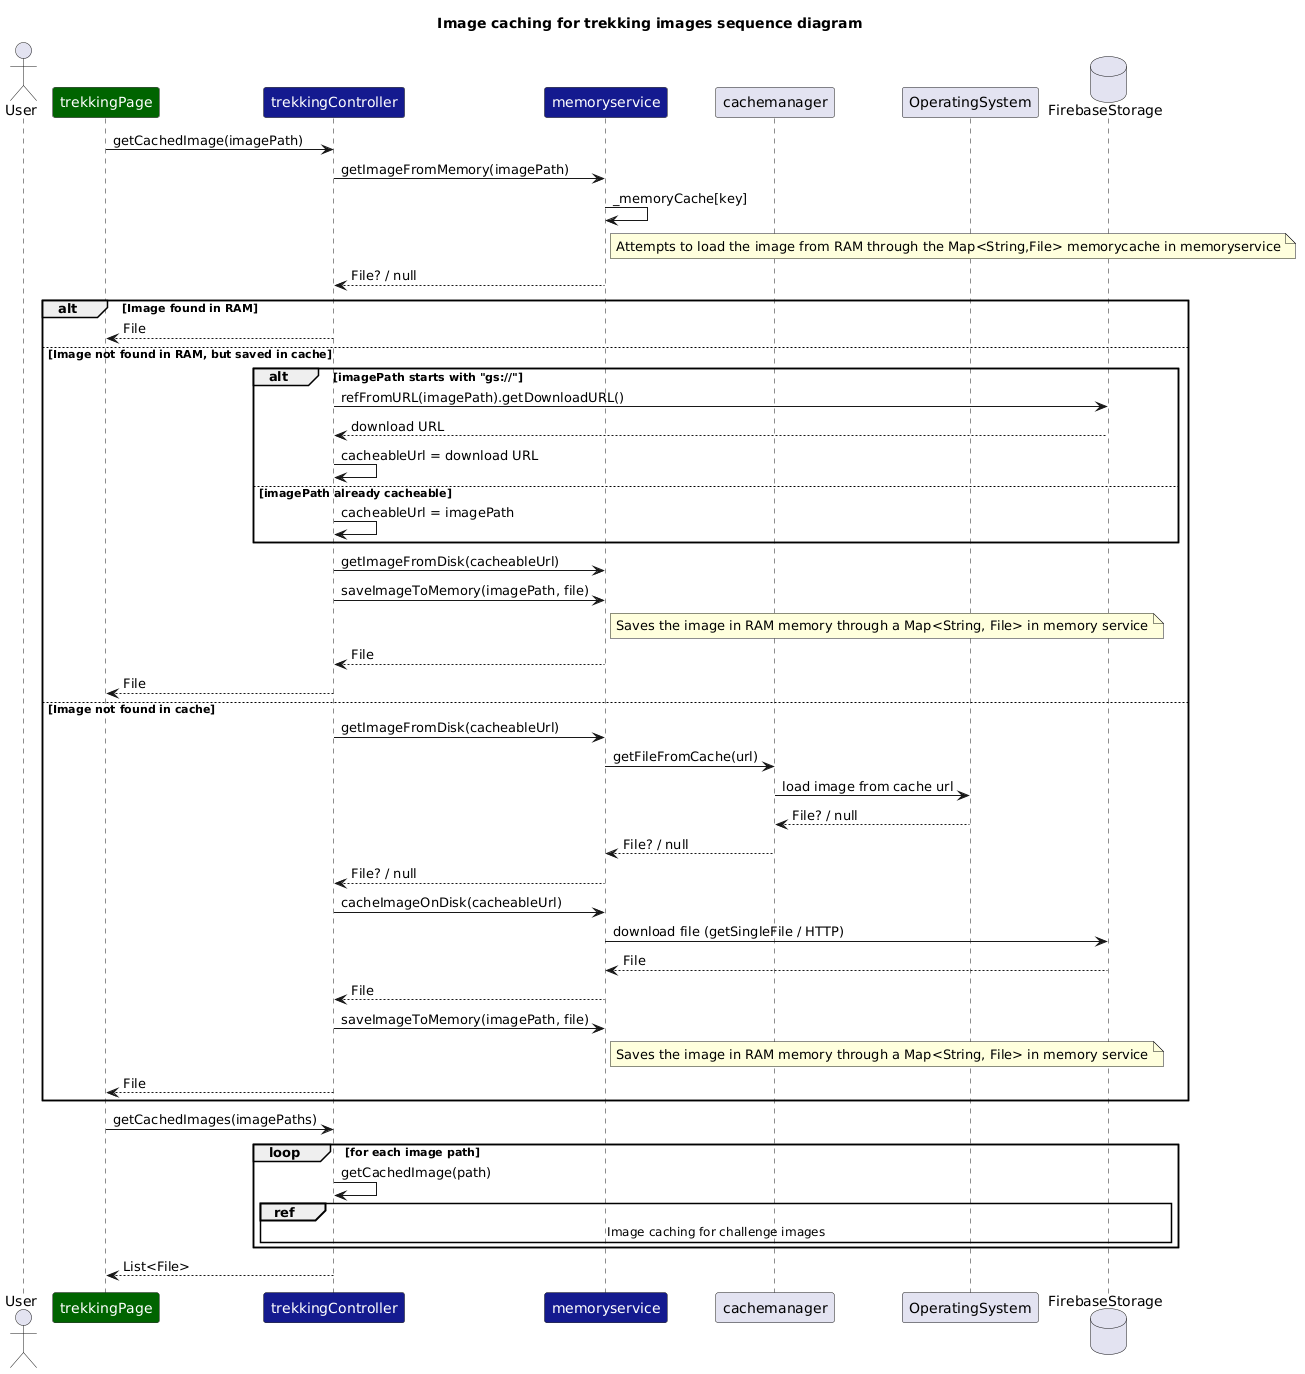

The diagram above was rendered by PlantUML. Its source (embedded in the PNG):
@startuml
title Image caching for trekking images sequence diagram
actor User
participant trekkingPage as "<color:white>trekkingPage</color>" #darkgreen
participant trekkingController as "<color:white>trekkingController</color>" #151b8e
participant memoryservice as "<color:white>memoryservice</color>" #151b8e
participant cachemanager
participant OperatingSystem
database FirebaseStorage
    









    trekkingPage -> trekkingController : getCachedImage(imagePath)
    trekkingController -> memoryservice : getImageFromMemory(imagePath)
    memoryservice -> memoryservice : _memoryCache[key]
    note right of memoryservice
    Attempts to load the image from RAM through the Map<String,File> memorycache in memoryservice
    end note
    memoryservice --> trekkingController : File? / null
    alt Image found in RAM
        trekkingController --> trekkingPage : File
    else Image not found in RAM, but saved in cache 
        alt imagePath starts with "gs://"
            trekkingController -> FirebaseStorage : refFromURL(imagePath).getDownloadURL()
            FirebaseStorage --> trekkingController : download URL
            trekkingController -> trekkingController : cacheableUrl = download URL
        else imagePath already cacheable
            trekkingController -> trekkingController : cacheableUrl = imagePath
        end
        trekkingController -> memoryservice : getImageFromDisk(cacheableUrl)
        trekkingController -> memoryservice : saveImageToMemory(imagePath, file)
        note right of memoryservice
        Saves the image in RAM memory through a Map<String, File> in memory service
        end note
        memoryservice --> trekkingController : File
        trekkingController --> trekkingPage : File
      else Image not found in cache
     
   
    
    
 
    
    
    
    
    





   trekkingController -> memoryservice : getImageFromDisk(cacheableUrl)
   memoryservice -> cachemanager : getFileFromCache(url)
        
        
       cachemanager -> OperatingSystem : load image from cache url
    
    OperatingSystem --> cachemanager : File? / null
    cachemanager --> memoryservice : File? / null
        memoryservice --> trekkingController : File? / null
    trekkingController -> memoryservice : cacheImageOnDisk(cacheableUrl)
    memoryservice -> FirebaseStorage : download file (getSingleFile / HTTP)
    FirebaseStorage --> memoryservice : File
    memoryservice --> trekkingController : File

    trekkingController -> memoryservice : saveImageToMemory(imagePath, file)
    note right of memoryservice
     Saves the image in RAM memory through a Map<String, File> in memory service
    end note
    trekkingController --> trekkingPage : File
    end


    trekkingPage -> trekkingController : getCachedImages(imagePaths)

    
    
    
    
    
    
    
    loop for each image path
        trekkingController -> trekkingController : getCachedImage(path)
        ref over trekkingController, memoryservice, cachemanager, OperatingSystem, FirebaseStorage: Image caching for challenge images
    end

    trekkingController --> trekkingPage : List<File>
@enduml